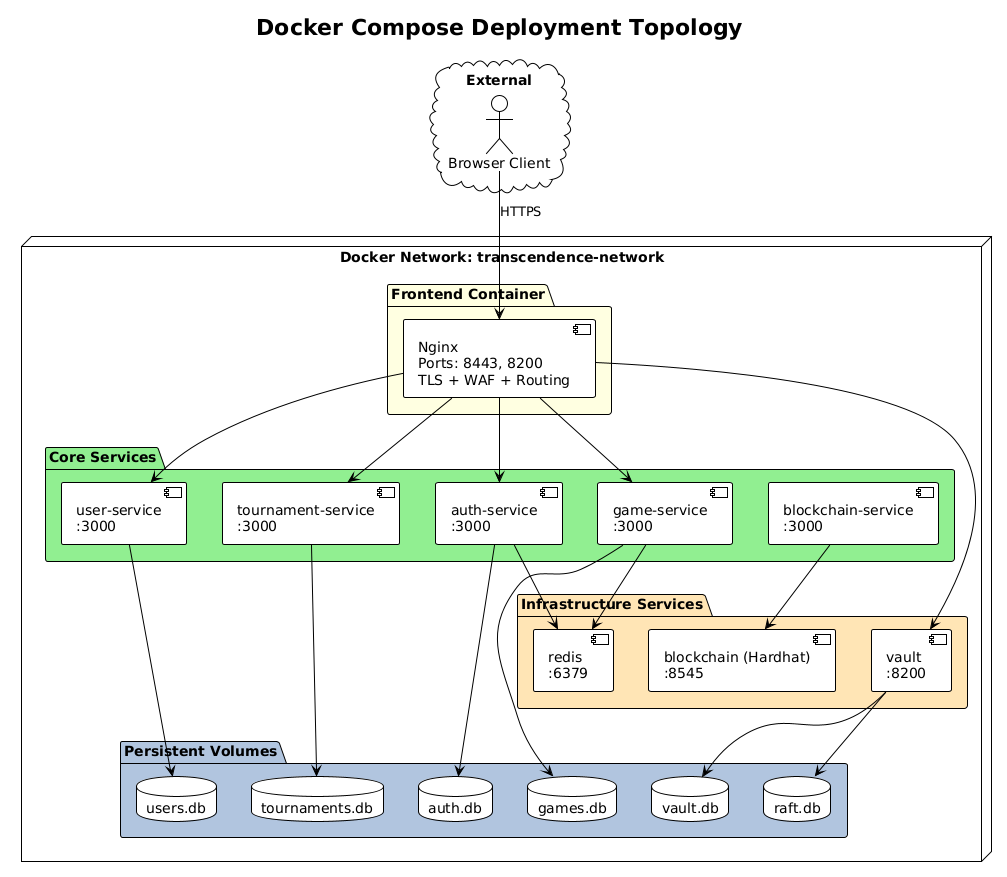

The diagram above was rendered by PlantUML. Its source (embedded in the PNG):
@startuml
!theme plain
skinparam backgroundColor white
skinparam nodeStyle rectangle

title Docker Compose Deployment Topology

cloud "External" {
  actor "Browser Client" as client
}

node "Docker Network: transcendence-network" {
  
  package "Frontend Container" #LightYellow {
    [Nginx\nPorts: 8443, 8200\nTLS + WAF + Routing] as nginx
  }
  
  package "Core Services" #LightGreen {
    [auth-service\n:3000] as auth
    [user-service\n:3000] as user
    [game-service\n:3000] as game
    [tournament-service\n:3000] as tournament
    [blockchain-service\n:3000] as blockchain_svc
  }
  
  package "Infrastructure Services" #Moccasin {
    [vault\n:8200] as vault
    [blockchain (Hardhat)\n:8545] as hardhat
    [redis\n:6379] as redis
  }
  
  package "Persistent Volumes" #LightSteelBlue {
    database "auth.db" as authdb
    database "users.db" as userdb
    database "games.db" as gamedb
    database "tournaments.db" as tournamentdb
    database "vault.db" as vaultdata
    database "raft.db" as raftdata
  }
}

client --> nginx : HTTPS
nginx --> auth
nginx --> user
nginx --> game
nginx --> tournament
nginx --> vault

auth --> authdb
user --> userdb
game --> gamedb
tournament --> tournamentdb
vault --> vaultdata
vault --> raftdata

auth --> redis
game --> redis
blockchain_svc --> hardhat
@enduml